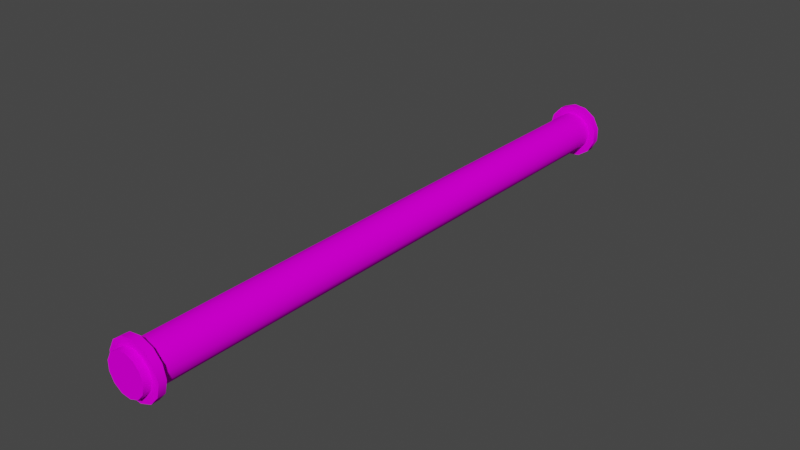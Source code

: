 # Source: dry_pipe_new.blend  (saved by Blender 3.4.6; exported with 4.5.12 LTS)
import bpy
from mathutils import Matrix  # noqa: F401  (used for matrix-valued properties, if any)

bpy.ops.wm.read_factory_settings(use_empty=True)
scene = bpy.context.scene
scene.name = 'Scene'

# ---- collections
col_collection = bpy.data.collections.new('Collection'); scene.collection.children.link(col_collection)

# ---- images (referenced by path relative to the original .blend; pixels are not part of the script)
import os
ASSET_DIR = os.environ.get("B2B_ASSET_DIR", "")  # directory of the original .blend (textures are referenced by path, not embedded)
HERE = os.path.dirname(os.path.abspath(__file__))  # packed textures are extracted next to this script under _unpacked/

def load_image(name, relpath, width, height, colorspace="sRGB"):
    """Load a texture the original file referenced (path relative to the .blend, or extracted next to this script)."""
    p = next((c for c in (os.path.join(HERE, relpath), os.path.join(ASSET_DIR, relpath)) if relpath and os.path.exists(c)), "")
    if p:
        img = bpy.data.images.load(p, check_existing=True)
        img.name = name
    else:  # same state as the original file: an image datablock whose file is absent (Cycles renders it pink)
        img = bpy.data.images.new(name, width, height)
        img.source = "FILE"
        img.filepath = "//" + (relpath or name)
    img.colorspace_settings.name = colorspace
    return img
img_locos282a_body_01d_png = load_image('LocoS282A_Body_01d.png', 'LocoS282A_Body_01d.png', 1024, 1024, 'sRGB')

# ---- materials (node trees are filled in below, after node groups)
mat_191_191_191 = bpy.data.materials.new('191,191,191')
mat_191_191_191.use_transparent_shadow = False
mat_191_191_191.diffuse_color = (0.749, 0.749, 0.749, 1.0)
mat_191_191_191.roughness = 0.4523

# ---- material node trees
mat_191_191_191.use_nodes = True; mat_191_191_191.node_tree.nodes.clear()
_N = mat_191_191_191.node_tree.nodes; _L = mat_191_191_191.node_tree.links
n0 = _N.new('ShaderNodeBsdfPrincipled'); n0.name = 'Principled BSDF'; n0.location = (0, 300)
n0.distribution = 'GGX'
n0.subsurface_method = 'RANDOM_WALK_SKIN'
n0.inputs[2].default_value = 0.4523
n0.inputs[3].default_value = 1.45
n0.inputs[13].default_value = 0.0
n0.inputs[27].default_value = (0.0, 0.0, 0.0, 1.0)
n0.inputs[28].default_value = 1.0
n1 = _N.new('ShaderNodeOutputMaterial'); n1.name = 'Material Output'; n1.location = (280, 300)
n2 = _N.new('ShaderNodeTexImage'); n2.name = 'Image Texture'; n2.location = (-407, 251)
n2.image = img_locos282a_body_01d_png
_L.new(n0.outputs[0], n1.inputs[0])
_L.new(n2.outputs[0], n0.inputs[0])
n1.is_active_output = True

# ---- world
world_world = bpy.data.worlds.new('World'); scene.world = world_world
world_world.use_nodes = True; world_world.node_tree.nodes.clear()
_N = world_world.node_tree.nodes; _L = world_world.node_tree.links
n0 = _N.new('ShaderNodeOutputWorld'); n0.name = 'World Output'; n0.location = (300, 300)
n1 = _N.new('ShaderNodeBackground'); n1.name = 'Background'; n1.location = (10, 300)
n1.inputs[0].default_value = (0.05088, 0.05088, 0.05088, 1.0)
_L.new(n1.outputs[0], n0.inputs[0])
n0.is_active_output = True
world_world.color = (0.05088, 0.05088, 0.05088)
world_world.use_sun_shadow = False
world_world.sun_shadow_jitter_overblur = 0.0

# ---- meshes
me_dry_pipe_new = bpy.data.meshes.new('dry_pipe_new')
me_dry_pipe_new.from_pydata([(-0.1016, 0.0, -3.023), (-0.08996, -0.04722, -3.023), (-0.05771, -0.08361, -3.023), (-0.01225, -0.1009, -3.023), (0.03603, -0.095, -3.023), (0.07605, -0.06737, -3.023), (0.09865, -0.02431, -3.023), (0.09865, 0.02431, -3.023), (0.07605, 0.06737, -3.023), (0.03603, 0.095, -3.023), (-0.01225, 0.1009, -3.023), (-0.05771, 0.08361, -3.023), (-0.08996, 0.04722, -3.023), (-0.1016, 0.0, -2.984), (-0.08996, 0.04722, -2.984), (-0.05771, 0.08361, -2.984), (-0.01225, 0.1009, -2.984), (0.03603, 0.095, -2.984), (0.07605, 0.06737, -2.984), (0.09865, 0.02431, -2.984), (0.09865, -0.02431, -2.984), (0.07605, -0.06737, -2.984), (0.03603, -0.095, -2.984), (-0.01225, -0.1009, -2.984), (-0.05771, -0.08361, -2.984), (-0.08996, -0.04722, -2.984), (0.1016, 0.0, 0.0762), (0.08996, -0.04722, 0.0762), (0.05771, -0.08361, 0.0762), (0.01225, -0.1009, 0.0762), (-0.03603, -0.095, 0.0762), (-0.07605, -0.06737, 0.0762), (-0.09865, -0.02431, 0.0762), (-0.09865, 0.02431, 0.0762), (-0.07605, 0.06737, 0.0762), (-0.03603, 0.095, 0.0762), (0.01225, 0.1009, 0.0762), (0.05771, 0.08361, 0.0762), (0.08996, 0.04722, 0.0762), (0.1016, 0.0, 0.0381), (0.08996, 0.04722, 0.0381), (0.05771, 0.08361, 0.0381), (0.01225, 0.1009, 0.0381), (-0.03603, 0.095, 0.0381), (-0.07605, 0.06737, 0.0381), (-0.09865, 0.02431, 0.0381), (-0.09865, -0.02431, 0.0381), (-0.07605, -0.06737, 0.0381), (-0.03603, -0.095, 0.0381), (0.01225, -0.1009, 0.0381), (0.05771, -0.08361, 0.0381), (0.08996, -0.04722, 0.0381), (-0.1397, 0.0, -2.946), (-0.1237, -0.06492, -2.946), (-0.07936, -0.115, -2.946), (-0.01684, -0.1387, -2.946), (0.04954, -0.1306, -2.946), (0.1046, -0.09264, -2.946), (0.1356, -0.03343, -2.946), (0.1356, 0.03343, -2.946), (0.1046, 0.09264, -2.946), (0.04954, 0.1306, -2.946), (-0.01684, 0.1387, -2.946), (-0.07936, 0.115, -2.946), (-0.1237, 0.06492, -2.946), (0.1016, 0.0, -2.946), (0.08996, -0.04722, -2.946), (0.05771, -0.08361, -2.946), (0.01225, -0.1009, -2.946), (-0.03603, -0.095, -2.946), (-0.07605, -0.06737, -2.946), (-0.09865, -0.02431, -2.946), (-0.09865, 0.02431, -2.946), (-0.07605, 0.06737, -2.946), (-0.03603, 0.095, -2.946), (0.01225, 0.1009, -2.946), (0.05771, 0.08361, -2.946), (0.08996, 0.04722, -2.946), (-0.1397, 0.0, -2.984), (-0.1237, -0.06492, -2.984), (-0.07936, -0.115, -2.984), (-0.01684, -0.1387, -2.984), (0.04954, -0.1306, -2.984), (0.1046, -0.09264, -2.984), (0.1356, -0.03343, -2.984), (0.1356, 0.03343, -2.984), (0.1046, 0.09264, -2.984), (0.04954, 0.1306, -2.984), (-0.01684, 0.1387, -2.984), (-0.07936, 0.115, -2.984), (-0.1237, 0.06492, -2.984), (0.1397, 0.0, 0.0), (0.1237, -0.06492, 0.0), (0.07936, -0.115, 0.0), (0.01684, -0.1387, 0.0), (-0.04954, -0.1306, 0.0), (-0.1046, -0.09264, 0.0), (-0.1356, -0.03343, 0.0), (-0.1356, 0.03343, 0.0), (-0.1046, 0.09264, 0.0), (-0.04954, 0.1306, 0.0), (0.01684, 0.1387, 0.0), (0.07936, 0.115, 0.0), (0.1237, 0.06492, 0.0), (0.1016, 0.0, 0.0), (0.08996, 0.04722, 0.0), (0.05771, 0.08361, 0.0), (0.01225, 0.1009, 0.0), (-0.03603, 0.095, 0.0), (-0.07605, 0.06737, 0.0), (-0.09865, 0.02431, 0.0), (-0.09865, -0.02431, 0.0), (-0.07605, -0.06737, 0.0), (-0.03603, -0.095, 0.0), (0.01225, -0.1009, 0.0), (0.05771, -0.08361, 0.0), (0.08996, -0.04722, 0.0), (0.1397, 0.0, 0.0381), (0.1237, -0.06492, 0.0381), (0.07936, -0.115, 0.0381), (0.01684, -0.1387, 0.0381), (-0.04954, -0.1306, 0.0381), (-0.1046, -0.09264, 0.0381), (-0.1356, -0.03343, 0.0381), (-0.1356, 0.03343, 0.0381), (-0.1046, 0.09264, 0.0381), (-0.04954, 0.1306, 0.0381), (0.01684, 0.1387, 0.0381), (0.07936, 0.115, 0.0381), (0.1237, 0.06492, 0.0381), (-0.1016, 0.0, -1.964), (-0.1016, 0.0, -0.9821), (0.09865, 0.02431, -1.964), (0.09865, 0.02431, -0.9821), (0.09865, -0.02431, -0.9821), (0.09865, -0.02431, -1.964), (0.07605, 0.06737, -1.964), (0.07605, 0.06737, -0.9821), (0.03603, 0.095, -1.964), (0.03603, 0.095, -0.9821), (-0.01225, 0.1009, -1.964), (-0.01225, 0.1009, -0.9821), (-0.05771, 0.08361, -1.964), (-0.05771, 0.08361, -0.9821), (-0.08996, 0.04722, -1.964), (-0.08996, 0.04722, -0.9821), (-0.08996, -0.04722, -1.964), (-0.08996, -0.04722, -0.9821), (-0.05771, -0.08361, -1.964), (-0.05771, -0.08361, -0.9821), (-0.01225, -0.1009, -1.964), (-0.01225, -0.1009, -0.9821), (0.03603, -0.095, -1.964), (0.03603, -0.095, -0.9821), (0.07605, -0.06737, -1.964), (0.07605, -0.06737, -0.9821)], [], [(1, 13, 0), (0, 13, 14), (0, 14, 12), (12, 14, 15), (12, 15, 11), (11, 15, 16), (11, 16, 10), (10, 16, 17), (10, 17, 9), (9, 17, 18), (9, 18, 8), (8, 18, 19), (8, 19, 7), (7, 19, 20), (7, 20, 6), (6, 20, 21), (6, 21, 5), (5, 21, 22), (5, 22, 4), (4, 22, 23), (4, 23, 3), (3, 23, 24), (3, 24, 2), (2, 24, 25), (2, 25, 1), (1, 25, 13), (0, 12, 1), (1, 12, 2), (2, 12, 11), (2, 11, 3), (3, 11, 10), (3, 10, 4), (4, 10, 9), (4, 9, 5), (5, 9, 8), (5, 8, 6), (6, 8, 7), (27, 39, 26), (26, 39, 40), (26, 40, 38), (38, 40, 41), (38, 41, 37), (37, 41, 42), (37, 42, 36), (36, 42, 43), (36, 43, 35), (35, 43, 44), (35, 44, 34), (34, 44, 45), (34, 45, 33), (33, 45, 46), (33, 46, 32), (32, 46, 47), (32, 47, 31), (31, 47, 48), (31, 48, 30), (30, 48, 49), (30, 49, 29), (29, 49, 50), (29, 50, 28), (28, 50, 51), (28, 51, 27), (27, 51, 39), (26, 38, 27), (27, 38, 28), (28, 38, 37), (28, 37, 29), (29, 37, 36), (29, 36, 30), (30, 36, 35), (30, 35, 31), (31, 35, 34), (31, 34, 32), (32, 34, 33), (53, 71, 52), (52, 71, 72), (52, 72, 64), (64, 72, 73), (64, 73, 63), (63, 73, 74), (63, 74, 62), (62, 74, 75), (62, 75, 61), (61, 75, 76), (61, 76, 60), (60, 76, 77), (60, 77, 59), (59, 77, 65), (59, 65, 58), (58, 65, 66), (58, 66, 57), (57, 66, 67), (57, 67, 56), (56, 67, 68), (56, 68, 55), (55, 68, 69), (55, 69, 54), (54, 69, 70), (54, 70, 53), (53, 70, 71), (79, 52, 78), (78, 52, 64), (78, 64, 90), (90, 64, 63), (90, 63, 89), (89, 63, 62), (89, 62, 88), (88, 62, 61), (88, 61, 87), (87, 61, 60), (87, 60, 86), (86, 60, 59), (86, 59, 85), (85, 59, 58), (85, 58, 84), (84, 58, 57), (84, 57, 83), (83, 57, 56), (83, 56, 82), (82, 56, 55), (82, 55, 81), (81, 55, 54), (81, 54, 80), (80, 54, 53), (80, 53, 79), (79, 53, 52), (25, 79, 13), (13, 79, 78), (13, 78, 90), (79, 25, 80), (80, 25, 24), (80, 24, 81), (81, 24, 23), (81, 23, 22), (81, 22, 82), (82, 22, 21), (82, 21, 83), (83, 21, 20), (83, 20, 84), (84, 20, 19), (84, 19, 85), (85, 19, 86), (86, 19, 18), (86, 18, 87), (87, 18, 17), (87, 17, 88), (88, 17, 16), (88, 16, 15), (88, 15, 89), (89, 15, 14), (89, 14, 90), (90, 14, 13), (103, 91, 104), (104, 91, 92), (104, 92, 116), (116, 92, 93), (116, 93, 115), (115, 93, 94), (115, 94, 114), (114, 94, 113), (113, 94, 95), (113, 95, 112), (112, 95, 96), (112, 96, 111), (111, 96, 97), (111, 97, 110), (110, 97, 98), (110, 98, 99), (110, 99, 109), (109, 99, 100), (109, 100, 108), (108, 100, 101), (108, 101, 107), (107, 101, 106), (106, 101, 102), (106, 102, 105), (105, 102, 103), (105, 103, 104), (118, 91, 117), (117, 91, 103), (117, 103, 129), (129, 103, 102), (129, 102, 128), (128, 102, 101), (128, 101, 127), (127, 101, 100), (127, 100, 126), (126, 100, 99), (126, 99, 125), (125, 99, 98), (125, 98, 124), (124, 98, 97), (124, 97, 123), (123, 97, 96), (123, 96, 122), (122, 96, 95), (122, 95, 121), (121, 95, 94), (121, 94, 120), (120, 94, 93), (120, 93, 119), (119, 93, 92), (119, 92, 118), (118, 92, 91), (51, 118, 39), (39, 118, 117), (39, 117, 129), (118, 51, 119), (119, 51, 50), (119, 50, 120), (120, 50, 49), (120, 49, 48), (120, 48, 121), (121, 48, 47), (121, 47, 122), (122, 47, 46), (122, 46, 123), (123, 46, 45), (123, 45, 124), (124, 45, 125), (125, 45, 44), (125, 44, 126), (126, 44, 43), (126, 43, 127), (127, 43, 42), (127, 42, 41), (127, 41, 128), (128, 41, 40), (128, 40, 129), (129, 40, 39), (77, 132, 65), (65, 132, 135), (65, 135, 66), (66, 135, 154), (66, 154, 67), (67, 154, 152), (67, 152, 68), (68, 152, 150), (68, 150, 69), (69, 150, 148), (69, 148, 70), (70, 148, 146), (70, 146, 71), (71, 146, 130), (71, 130, 72), (72, 130, 144), (72, 144, 73), (73, 144, 142), (73, 142, 74), (74, 142, 140), (74, 140, 75), (75, 140, 138), (75, 138, 76), (76, 138, 136), (76, 136, 77), (77, 136, 132), (116, 134, 104), (104, 134, 133), (104, 133, 105), (105, 133, 137), (105, 137, 106), (106, 137, 139), (106, 139, 107), (107, 139, 141), (107, 141, 108), (108, 141, 143), (108, 143, 109), (109, 143, 145), (109, 145, 110), (110, 145, 131), (110, 131, 111), (111, 131, 147), (111, 147, 112), (112, 147, 149), (112, 149, 113), (113, 149, 151), (113, 151, 114), (114, 151, 153), (114, 153, 115), (115, 153, 155), (115, 155, 116), (116, 155, 134), (130, 131, 144), (144, 131, 145), (144, 145, 142), (142, 145, 143), (142, 143, 140), (140, 143, 141), (140, 141, 138), (138, 141, 139), (138, 139, 136), (136, 139, 137), (136, 137, 132), (132, 137, 133), (132, 133, 135), (135, 133, 134), (135, 134, 154), (154, 134, 155), (154, 155, 152), (152, 155, 153), (152, 153, 150), (150, 153, 151), (150, 151, 148), (148, 151, 149), (148, 149, 146), (146, 149, 147), (146, 147, 130), (130, 147, 131)])
_uv = me_dry_pipe_new.uv_layers.new(name='UVMap')
_uv.uv.foreach_set('vector', [0.05483, 0.5811, 0.05073, 0.576, 0.05483, 0.576, 0.05483, 0.576, 0.05073, 0.576, 0.05073, 0.5709, 0.05483, 0.576, 0.05073, 0.5709, 0.05483, 0.5709, 0.05503, 0.5702, 0.05093, 0.5702, 0.05093, 0.5663, 0.05503, 0.5702, 0.05093, 0.5663, 0.05503, 0.5663, 0.05503, 0.5663, 0.05093, 0.5663, 0.05093, 0.5612, 0.05503, 0.5663, 0.05093, 0.5612, 0.05503, 0.5612, 0.05503, 0.5612, 0.05093, 0.5612, 0.05093, 0.5561, 0.05503, 0.5612, 0.05093, 0.5561, 0.05503, 0.5561, 0.05503, 0.5561, 0.05093, 0.5561, 0.05093, 0.5522, 0.05503, 0.5561, 0.05093, 0.5522, 0.05503, 0.5522, 0.05506, 0.5519, 0.05097, 0.5519, 0.05097, 0.5472, 0.05506, 0.5519, 0.05097, 0.5472, 0.05506, 0.5472, 0.05506, 0.5472, 0.05097, 0.5472, 0.05097, 0.542, 0.05506, 0.5472, 0.05097, 0.542, 0.05506, 0.542, 0.05506, 0.542, 0.05097, 0.542, 0.05097, 0.5374, 0.05506, 0.542, 0.05097, 0.5374, 0.05506, 0.5374, 0.05489, 0.6, 0.0508, 0.6, 0.0508, 0.5954, 0.05489, 0.6, 0.0508, 0.5954, 0.05489, 0.5954, 0.05489, 0.5954, 0.0508, 0.5954, 0.0508, 0.5902, 0.05489, 0.5954, 0.0508, 0.5902, 0.05489, 0.5902, 0.05489, 0.5902, 0.0508, 0.5902, 0.0508, 0.5855, 0.05489, 0.5902, 0.0508, 0.5855, 0.05489, 0.5855, 0.05483, 0.585, 0.05073, 0.585, 0.05073, 0.5811, 0.05483, 0.585, 0.05073, 0.5811, 0.05483, 0.5811, 0.05483, 0.5811, 0.05073, 0.5811, 0.05073, 0.576, 0.06067, 0.8005, 0.05728, 0.8028, 0.06259, 0.7969, 0.06259, 0.7969, 0.05728, 0.8028, 0.06259, 0.7927, 0.06259, 0.7927, 0.05728, 0.8028, 0.05319, 0.8033, 0.06259, 0.7927, 0.05319, 0.8033, 0.06067, 0.7891, 0.06067, 0.7891, 0.05319, 0.8033, 0.04934, 0.8019, 0.06067, 0.7891, 0.04934, 0.8019, 0.05728, 0.7868, 0.05728, 0.7868, 0.04934, 0.8019, 0.04661, 0.7988, 0.05728, 0.7868, 0.04661, 0.7988, 0.05319, 0.7863, 0.05319, 0.7863, 0.04661, 0.7988, 0.04562, 0.7948, 0.05319, 0.7863, 0.04562, 0.7948, 0.04934, 0.7877, 0.04934, 0.7877, 0.04562, 0.7948, 0.04661, 0.7908, 0.01009, 0.5887, 0.005791, 0.5834, 0.01009, 0.5834, 0.01009, 0.5834, 0.005791, 0.5834, 0.005791, 0.578, 0.01009, 0.5834, 0.005791, 0.578, 0.01009, 0.578, 0.01009, 0.578, 0.005791, 0.578, 0.005791, 0.5739, 0.01009, 0.578, 0.005791, 0.5739, 0.01009, 0.5739, 0.01, 0.5733, 0.005702, 0.5733, 0.005702, 0.5684, 0.01, 0.5733, 0.005702, 0.5684, 0.01, 0.5684, 0.01, 0.5684, 0.005702, 0.5684, 0.005702, 0.5629, 0.01, 0.5684, 0.005702, 0.5629, 0.01, 0.5629, 0.01, 0.5629, 0.005702, 0.5629, 0.005702, 0.5581, 0.01, 0.5629, 0.005702, 0.5581, 0.01, 0.5581, 0.009841, 0.6244, 0.005543, 0.6244, 0.005543, 0.6195, 0.009841, 0.6244, 0.005543, 0.6195, 0.009841, 0.6195, 0.009841, 0.6195, 0.005543, 0.6195, 0.005543, 0.614, 0.009841, 0.6195, 0.005543, 0.614, 0.009841, 0.614, 0.009841, 0.614, 0.005543, 0.614, 0.005543, 0.6092, 0.009841, 0.614, 0.005543, 0.6092, 0.009841, 0.6092, 0.009884, 0.6086, 0.005586, 0.6086, 0.005586, 0.6045, 0.009884, 0.6086, 0.005586, 0.6045, 0.009884, 0.6045, 0.009884, 0.6045, 0.005586, 0.6045, 0.005586, 0.5992, 0.009884, 0.6045, 0.005586, 0.5992, 0.009884, 0.5992, 0.009884, 0.5992, 0.005586, 0.5992, 0.005586, 0.5939, 0.009884, 0.5992, 0.005586, 0.5939, 0.009884, 0.5939, 0.009884, 0.5939, 0.005586, 0.5939, 0.005586, 0.5897, 0.009884, 0.5939, 0.005586, 0.5897, 0.009884, 0.5897, 0.01009, 0.5887, 0.005791, 0.5887, 0.005791, 0.5834, 0.06071, 0.8006, 0.05732, 0.8029, 0.06263, 0.7969, 0.06263, 0.7969, 0.05732, 0.8029, 0.06263, 0.7928, 0.06263, 0.7928, 0.05732, 0.8029, 0.05323, 0.8034, 0.06263, 0.7928, 0.05323, 0.8034, 0.06071, 0.7891, 0.06071, 0.7891, 0.05323, 0.8034, 0.04938, 0.8019, 0.06071, 0.7891, 0.04938, 0.8019, 0.05732, 0.7868, 0.05732, 0.7868, 0.04938, 0.8019, 0.04664, 0.7989, 0.05732, 0.7868, 0.04664, 0.7989, 0.05323, 0.7863, 0.05323, 0.7863, 0.04664, 0.7989, 0.04566, 0.7949, 0.05323, 0.7863, 0.04566, 0.7949, 0.04938, 0.7878, 0.04938, 0.7878, 0.04566, 0.7949, 0.04664, 0.7909, 0.03867, 0.7865, 0.04184, 0.7916, 0.03668, 0.7947, 0.03668, 0.7947, 0.04184, 0.7916, 0.04186, 0.7977, 0.03668, 0.7947, 0.04186, 0.7977, 0.03872, 0.8029, 0.03872, 0.8029, 0.04186, 0.7977, 0.04472, 0.8032, 0.03872, 0.8029, 0.04472, 0.8032, 0.04433, 0.8092, 0.04433, 0.8092, 0.04472, 0.8032, 0.04977, 0.8066, 0.04433, 0.8092, 0.04977, 0.8066, 0.05221, 0.8121, 0.05221, 0.8121, 0.04977, 0.8066, 0.05586, 0.8073, 0.05221, 0.8121, 0.05586, 0.8073, 0.06056, 0.8111, 0.06056, 0.8111, 0.05586, 0.8073, 0.06157, 0.8051, 0.06056, 0.8111, 0.06157, 0.8051, 0.06748, 0.8063, 0.06748, 0.8063, 0.06157, 0.8051, 0.06562, 0.8005, 0.06748, 0.8063, 0.06562, 0.8005, 0.07137, 0.7988, 0.07137, 0.7988, 0.06562, 0.8005, 0.06707, 0.7946, 0.07137, 0.7988, 0.06707, 0.7946, 0.07134, 0.7904, 0.07134, 0.7904, 0.06707, 0.7946, 0.06558, 0.7887, 0.07134, 0.7904, 0.06558, 0.7887, 0.0674, 0.7829, 0.0674, 0.7829, 0.06558, 0.7887, 0.0615, 0.7841, 0.0674, 0.7829, 0.0615, 0.7841, 0.06045, 0.7782, 0.06045, 0.7782, 0.0615, 0.7841, 0.05577, 0.7819, 0.06045, 0.7782, 0.05577, 0.7819, 0.05209, 0.7772, 0.05209, 0.7772, 0.05577, 0.7819, 0.04969, 0.7827, 0.05209, 0.7772, 0.04969, 0.7827, 0.04423, 0.7802, 0.04423, 0.7802, 0.04969, 0.7827, 0.04467, 0.7862, 0.04423, 0.7802, 0.04467, 0.7862, 0.03867, 0.7865, 0.03867, 0.7865, 0.04467, 0.7862, 0.04184, 0.7916, 0.04267, 0.5807, 0.03959, 0.5754, 0.04267, 0.5754, 0.04267, 0.5754, 0.03959, 0.5754, 0.03959, 0.5702, 0.04267, 0.5754, 0.03959, 0.5702, 0.04267, 0.5702, 0.04267, 0.5702, 0.03959, 0.5702, 0.03959, 0.5661, 0.04267, 0.5702, 0.03959, 0.5661, 0.04267, 0.5661, 0.04253, 0.5654, 0.03945, 0.5654, 0.03945, 0.5602, 0.04253, 0.5654, 0.03945, 0.5602, 0.04253, 0.5602, 0.04253, 0.5602, 0.03945, 0.5602, 0.03945, 0.5549, 0.04253, 0.5602, 0.03945, 0.5549, 0.04253, 0.5549, 0.04253, 0.5549, 0.03945, 0.5549, 0.03945, 0.5509, 0.04253, 0.5549, 0.03945, 0.5509, 0.04253, 0.5509, 0.04265, 0.5501, 0.03957, 0.5501, 0.03957, 0.5453, 0.04265, 0.5501, 0.03957, 0.5453, 0.04265, 0.5453, 0.04265, 0.5453, 0.03957, 0.5453, 0.03957, 0.5399, 0.04265, 0.5453, 0.03957, 0.5399, 0.04265, 0.5399, 0.04265, 0.5399, 0.03957, 0.5399, 0.03957, 0.5352, 0.04265, 0.5399, 0.03957, 0.5352, 0.04265, 0.5352, 0.04252, 0.6003, 0.03944, 0.6003, 0.03944, 0.5955, 0.04252, 0.6003, 0.03944, 0.5955, 0.04252, 0.5955, 0.04252, 0.5955, 0.03944, 0.5955, 0.03944, 0.5901, 0.04252, 0.5955, 0.03944, 0.5901, 0.04252, 0.5901, 0.04252, 0.5901, 0.03944, 0.5901, 0.03944, 0.5853, 0.04252, 0.5901, 0.03944, 0.5853, 0.04252, 0.5853, 0.04267, 0.5847, 0.03959, 0.5847, 0.03959, 0.5807, 0.04267, 0.5847, 0.03959, 0.5807, 0.04267, 0.5807, 0.04267, 0.5807, 0.03959, 0.5807, 0.03959, 0.5754, 0.04805, 0.7835, 0.04581, 0.7792, 0.054, 0.782, 0.054, 0.782, 0.04581, 0.7792, 0.054, 0.7772, 0.054, 0.782, 0.054, 0.7772, 0.06219, 0.7792, 0.04581, 0.7792, 0.04805, 0.7835, 0.0395, 0.7848, 0.0395, 0.7848, 0.04805, 0.7835, 0.04346, 0.7876, 0.0395, 0.7848, 0.04346, 0.7876, 0.03651, 0.7927, 0.03651, 0.7927, 0.04346, 0.7876, 0.04128, 0.7933, 0.03651, 0.7927, 0.04128, 0.7933, 0.04202, 0.7994, 0.03651, 0.7927, 0.04202, 0.7994, 0.03753, 0.8011, 0.03753, 0.8011, 0.04202, 0.7994, 0.0455, 0.8044, 0.03753, 0.8011, 0.0455, 0.8044, 0.04232, 0.808, 0.04232, 0.808, 0.0455, 0.8044, 0.05113, 0.8072, 0.04232, 0.808, 0.05113, 0.8072, 0.04979, 0.812, 0.04979, 0.812, 0.05113, 0.8072, 0.05707, 0.8073, 0.04979, 0.812, 0.05707, 0.8073, 0.05822, 0.812, 0.05822, 0.812, 0.05707, 0.8073, 0.06569, 0.808, 0.06569, 0.808, 0.05707, 0.8073, 0.0625, 0.8044, 0.06569, 0.808, 0.0625, 0.8044, 0.07048, 0.8011, 0.07048, 0.8011, 0.0625, 0.8044, 0.06598, 0.7994, 0.07048, 0.8011, 0.06598, 0.7994, 0.07149, 0.7927, 0.07149, 0.7927, 0.06598, 0.7994, 0.06672, 0.7933, 0.07149, 0.7927, 0.06672, 0.7933, 0.06455, 0.7876, 0.07149, 0.7927, 0.06455, 0.7876, 0.0685, 0.7848, 0.0685, 0.7848, 0.06455, 0.7876, 0.05996, 0.7835, 0.0685, 0.7848, 0.05996, 0.7835, 0.06219, 0.7792, 0.06219, 0.7792, 0.05996, 0.7835, 0.054, 0.782, 0.03837, 0.8029, 0.03635, 0.7948, 0.04115, 0.7948, 0.04115, 0.7948, 0.03635, 0.7948, 0.03837, 0.7866, 0.04115, 0.7948, 0.03837, 0.7866, 0.04262, 0.7888, 0.04262, 0.7888, 0.03837, 0.7866, 0.04396, 0.7803, 0.04262, 0.7888, 0.04396, 0.7803, 0.04669, 0.7842, 0.04669, 0.7842, 0.04396, 0.7803, 0.05184, 0.7773, 0.04669, 0.7842, 0.05184, 0.7773, 0.05242, 0.782, 0.05242, 0.782, 0.05184, 0.7773, 0.05851, 0.7828, 0.05851, 0.7828, 0.05184, 0.7773, 0.06021, 0.7783, 0.05851, 0.7828, 0.06021, 0.7783, 0.06355, 0.7863, 0.06355, 0.7863, 0.06021, 0.7783, 0.06715, 0.7831, 0.06355, 0.7863, 0.06715, 0.7831, 0.0664, 0.7917, 0.0664, 0.7917, 0.06715, 0.7831, 0.07107, 0.7905, 0.0664, 0.7917, 0.07107, 0.7905, 0.0664, 0.7978, 0.0664, 0.7978, 0.07107, 0.7905, 0.07107, 0.799, 0.0664, 0.7978, 0.07107, 0.799, 0.06715, 0.8064, 0.0664, 0.7978, 0.06715, 0.8064, 0.06355, 0.8033, 0.06355, 0.8033, 0.06715, 0.8064, 0.06021, 0.8112, 0.06355, 0.8033, 0.06021, 0.8112, 0.05851, 0.8067, 0.05851, 0.8067, 0.06021, 0.8112, 0.05184, 0.8122, 0.05851, 0.8067, 0.05184, 0.8122, 0.05242, 0.8075, 0.05242, 0.8075, 0.05184, 0.8122, 0.04669, 0.8053, 0.04669, 0.8053, 0.05184, 0.8122, 0.04396, 0.8093, 0.04669, 0.8053, 0.04396, 0.8093, 0.04262, 0.8007, 0.04262, 0.8007, 0.04396, 0.8093, 0.03837, 0.8029, 0.04262, 0.8007, 0.03837, 0.8029, 0.04115, 0.7948, 0.01958, 0.5887, 0.0164, 0.5833, 0.01958, 0.5833, 0.01958, 0.5833, 0.0164, 0.5833, 0.0164, 0.5779, 0.01958, 0.5833, 0.0164, 0.5779, 0.01958, 0.5779, 0.01958, 0.5779, 0.0164, 0.5779, 0.0164, 0.5737, 0.01958, 0.5779, 0.0164, 0.5737, 0.01958, 0.5737, 0.01646, 0.6087, 0.01964, 0.6087, 0.01964, 0.6136, 0.01646, 0.6087, 0.01964, 0.6136, 0.01646, 0.6136, 0.01646, 0.6136, 0.01964, 0.6136, 0.01964, 0.6192, 0.01646, 0.6136, 0.01964, 0.6192, 0.01646, 0.6192, 0.01646, 0.6192, 0.01964, 0.6192, 0.01964, 0.6242, 0.01646, 0.6192, 0.01964, 0.6242, 0.01646, 0.6242, 0.01958, 0.5735, 0.0164, 0.5735, 0.0164, 0.5685, 0.01958, 0.5735, 0.0164, 0.5685, 0.01958, 0.5685, 0.01958, 0.5685, 0.0164, 0.5685, 0.0164, 0.5629, 0.01958, 0.5685, 0.0164, 0.5629, 0.01958, 0.5629, 0.01958, 0.5629, 0.0164, 0.5629, 0.0164, 0.558, 0.01958, 0.5629, 0.0164, 0.558, 0.01958, 0.558, 0.01959, 0.6085, 0.0164, 0.6085, 0.0164, 0.6043, 0.01959, 0.6085, 0.0164, 0.6043, 0.01959, 0.6043, 0.01959, 0.6043, 0.0164, 0.6043, 0.0164, 0.5988, 0.01959, 0.6043, 0.0164, 0.5988, 0.01959, 0.5988, 0.01959, 0.5988, 0.0164, 0.5988, 0.0164, 0.5934, 0.01959, 0.5988, 0.0164, 0.5934, 0.01959, 0.5934, 0.01958, 0.5929, 0.0164, 0.5929, 0.0164, 0.5887, 0.01958, 0.5929, 0.0164, 0.5887, 0.01958, 0.5887, 0.01958, 0.5887, 0.0164, 0.5887, 0.0164, 0.5833, 0.04311, 0.8012, 0.03899, 0.8036, 0.04132, 0.7953, 0.04132, 0.7953, 0.03899, 0.8036, 0.03652, 0.7956, 0.04132, 0.7953, 0.03652, 0.7956, 0.03808, 0.7873, 0.03899, 0.8036, 0.04311, 0.8012, 0.04491, 0.8096, 0.04491, 0.8096, 0.04311, 0.8012, 0.04742, 0.8055, 0.04491, 0.8096, 0.04742, 0.8055, 0.05294, 0.8122, 0.05294, 0.8122, 0.04742, 0.8055, 0.05326, 0.8074, 0.05294, 0.8122, 0.05326, 0.8074, 0.05929, 0.8063, 0.05294, 0.8122, 0.05929, 0.8063, 0.06123, 0.8107, 0.06123, 0.8107, 0.05929, 0.8063, 0.06413, 0.8026, 0.06123, 0.8107, 0.06413, 0.8026, 0.06789, 0.8055, 0.06789, 0.8055, 0.06413, 0.8026, 0.06667, 0.797, 0.06789, 0.8055, 0.06667, 0.797, 0.07139, 0.7979, 0.07139, 0.7979, 0.06667, 0.797, 0.06634, 0.7909, 0.07139, 0.7979, 0.06634, 0.7909, 0.07093, 0.7895, 0.07093, 0.7895, 0.06634, 0.7909, 0.06661, 0.7822, 0.06661, 0.7822, 0.06634, 0.7909, 0.06319, 0.7856, 0.06661, 0.7822, 0.06319, 0.7856, 0.05942, 0.7778, 0.05942, 0.7778, 0.06319, 0.7856, 0.05797, 0.7824, 0.05942, 0.7778, 0.05797, 0.7824, 0.05101, 0.7773, 0.05101, 0.7773, 0.05797, 0.7824, 0.05185, 0.782, 0.05101, 0.7773, 0.05185, 0.782, 0.04625, 0.7845, 0.05101, 0.7773, 0.04625, 0.7845, 0.04331, 0.7807, 0.04331, 0.7807, 0.04625, 0.7845, 0.04245, 0.7893, 0.04331, 0.7807, 0.04245, 0.7893, 0.03808, 0.7873, 0.03808, 0.7873, 0.04245, 0.7893, 0.04132, 0.7953, 0.3708, 0.6549, 0.3701, 0.6873, 0.3693, 0.6549, 0.3693, 0.6549, 0.3701, 0.6873, 0.3685, 0.6873, 0.3693, 0.6549, 0.3685, 0.6873, 0.3677, 0.6549, 0.3677, 0.6549, 0.3685, 0.6873, 0.3671, 0.6873, 0.3677, 0.655, 0.3671, 0.6874, 0.3665, 0.655, 0.3665, 0.655, 0.3671, 0.6874, 0.3657, 0.6874, 0.3665, 0.655, 0.3657, 0.6874, 0.3649, 0.655, 0.3649, 0.655, 0.3657, 0.6874, 0.3641, 0.6874, 0.3649, 0.655, 0.3641, 0.6874, 0.3634, 0.655, 0.3634, 0.655, 0.3641, 0.6874, 0.3627, 0.6874, 0.3634, 0.655, 0.3627, 0.6874, 0.3621, 0.655, 0.3813, 0.6548, 0.3818, 0.6872, 0.3806, 0.6872, 0.3813, 0.6548, 0.3806, 0.6872, 0.3799, 0.6548, 0.3799, 0.6548, 0.3806, 0.6872, 0.3791, 0.6872, 0.3799, 0.6548, 0.3791, 0.6872, 0.3783, 0.6548, 0.3783, 0.6548, 0.3791, 0.6872, 0.3775, 0.6872, 0.3783, 0.6548, 0.3775, 0.6872, 0.3769, 0.6548, 0.3766, 0.6549, 0.3772, 0.6873, 0.376, 0.6873, 0.3766, 0.6549, 0.376, 0.6873, 0.3752, 0.6549, 0.3752, 0.6549, 0.376, 0.6873, 0.3744, 0.6873, 0.3752, 0.6549, 0.3744, 0.6873, 0.3736, 0.6549, 0.3736, 0.6549, 0.3744, 0.6873, 0.3728, 0.6873, 0.3736, 0.6549, 0.3728, 0.6873, 0.3722, 0.6549, 0.3722, 0.6549, 0.3728, 0.6873, 0.3716, 0.6873, 0.372, 0.6549, 0.3715, 0.6873, 0.3708, 0.6549, 0.3708, 0.6549, 0.3715, 0.6873, 0.3701, 0.6873, 0.3677, 0.7521, 0.3685, 0.7197, 0.3693, 0.7521, 0.3693, 0.7521, 0.3685, 0.7197, 0.3701, 0.7197, 0.3693, 0.7521, 0.3701, 0.7197, 0.3708, 0.7521, 0.3708, 0.7521, 0.3701, 0.7197, 0.3715, 0.7197, 0.3708, 0.7521, 0.3715, 0.7197, 0.372, 0.7521, 0.3722, 0.7521, 0.3716, 0.7197, 0.3728, 0.7197, 0.3722, 0.7521, 0.3728, 0.7197, 0.3736, 0.7521, 0.3736, 0.7521, 0.3728, 0.7197, 0.3744, 0.7197, 0.3736, 0.7521, 0.3744, 0.7197, 0.3752, 0.7521, 0.3752, 0.7521, 0.3744, 0.7197, 0.376, 0.7197, 0.3752, 0.7521, 0.376, 0.7197, 0.3766, 0.7521, 0.3766, 0.7521, 0.376, 0.7197, 0.3772, 0.7197, 0.3769, 0.752, 0.3775, 0.7196, 0.3783, 0.752, 0.3783, 0.752, 0.3775, 0.7196, 0.3791, 0.7196, 0.3783, 0.752, 0.3791, 0.7196, 0.3799, 0.752, 0.3799, 0.752, 0.3791, 0.7196, 0.3806, 0.7196, 0.3799, 0.752, 0.3806, 0.7196, 0.3813, 0.752, 0.3813, 0.752, 0.3806, 0.7196, 0.3818, 0.7196, 0.3621, 0.7522, 0.3627, 0.7198, 0.3634, 0.7522, 0.3634, 0.7522, 0.3627, 0.7198, 0.3641, 0.7198, 0.3634, 0.7522, 0.3641, 0.7198, 0.3649, 0.7522, 0.3649, 0.7522, 0.3641, 0.7198, 0.3657, 0.7198, 0.3649, 0.7522, 0.3657, 0.7198, 0.3665, 0.7522, 0.3665, 0.7522, 0.3657, 0.7198, 0.3671, 0.7198, 0.3665, 0.7522, 0.3671, 0.7198, 0.3677, 0.7522, 0.3677, 0.7521, 0.3671, 0.7197, 0.3685, 0.7197, 0.3791, 0.6872, 0.3791, 0.7196, 0.3775, 0.6872, 0.3775, 0.6872, 0.3791, 0.7196, 0.3775, 0.7196, 0.3772, 0.6873, 0.3772, 0.7197, 0.376, 0.6873, 0.376, 0.6873, 0.3772, 0.7197, 0.376, 0.7197, 0.376, 0.6873, 0.376, 0.7197, 0.3744, 0.6873, 0.3744, 0.6873, 0.376, 0.7197, 0.3744, 0.7197, 0.3744, 0.6873, 0.3744, 0.7197, 0.3728, 0.6873, 0.3728, 0.6873, 0.3744, 0.7197, 0.3728, 0.7197, 0.3728, 0.6873, 0.3728, 0.7197, 0.3716, 0.6873, 0.3716, 0.6873, 0.3728, 0.7197, 0.3716, 0.7197, 0.3715, 0.6873, 0.3715, 0.7197, 0.3701, 0.6873, 0.3701, 0.6873, 0.3715, 0.7197, 0.3701, 0.7197, 0.3701, 0.6873, 0.3701, 0.7197, 0.3685, 0.6873, 0.3685, 0.6873, 0.3701, 0.7197, 0.3685, 0.7197, 0.3685, 0.6873, 0.3685, 0.7197, 0.3671, 0.6873, 0.3671, 0.6873, 0.3685, 0.7197, 0.3671, 0.7197, 0.3671, 0.6874, 0.3671, 0.7198, 0.3657, 0.6874, 0.3657, 0.6874, 0.3671, 0.7198, 0.3657, 0.7198, 0.3657, 0.6874, 0.3657, 0.7198, 0.3641, 0.6874, 0.3641, 0.6874, 0.3657, 0.7198, 0.3641, 0.7198, 0.3641, 0.6874, 0.3641, 0.7198, 0.3627, 0.6874, 0.3627, 0.6874, 0.3641, 0.7198, 0.3627, 0.7198, 0.3818, 0.6872, 0.3818, 0.7196, 0.3806, 0.6872, 0.3806, 0.6872, 0.3818, 0.7196, 0.3806, 0.7196, 0.3806, 0.6872, 0.3806, 0.7196, 0.3791, 0.6872, 0.3791, 0.6872, 0.3806, 0.7196, 0.3791, 0.7196])
me_dry_pipe_new.materials.append(mat_191_191_191)
me_dry_pipe_new.update()
me_dry_pipe_new.normals_split_custom_set([tuple(v) for v in zip(*[iter([-0.8855, -0.4647, -1.249e-05, -1.0, -1.401e-05, -1.545e-05, -1.0, -1.408e-05, 1.143e-05, -1.0, 5.856e-06, 1.545e-05, -1.0, 5.782e-06, -1.143e-05, -0.8855, 0.4647, 1.248e-05, -1.0, 1.434e-05, -1.248e-05, -0.8855, 0.4647, -1.545e-05, -0.8855, 0.4647, 1.143e-05, -0.8855, 0.4647, 1.52e-05, -0.8855, 0.4647, -1.143e-05, -0.5681, 0.823, 1.3e-05, -0.8855, 0.4647, -1.299e-05, -0.5681, 0.823, -1.52e-05, -0.5681, 0.823, 1.143e-05, -0.5681, 0.823, 1.477e-05, -0.5681, 0.823, -1.143e-05, -0.1205, 0.9927, 1.387e-05, -0.5681, 0.823, -1.383e-05, -0.1205, 0.9927, -1.477e-05, -0.1205, 0.9927, 1.143e-05, -0.1205, 0.9927, 1.568e-05, -0.1205, 0.9927, -1.143e-05, 0.3546, 0.935, 1.206e-05, -0.1205, 0.9927, -1.207e-05, 0.3546, 0.935, -1.568e-05, 0.3546, 0.935, 1.143e-05, 0.3546, 0.935, 1.565e-05, 0.3546, 0.935, -1.143e-05, 0.7485, 0.6631, 1.214e-05, 0.3546, 0.935, -1.214e-05, 0.7485, 0.6631, -1.565e-05, 0.7485, 0.6631, 1.143e-05, 0.7485, 0.6631, 1.545e-05, 0.7485, 0.6631, -1.143e-05, 0.9709, 0.2393, 1.252e-05, 0.7485, 0.6631, -1.25e-05, 0.9709, 0.2393, -1.545e-05, 0.9709, 0.2393, 1.143e-05, 0.9709, 0.2393, 1.465e-05, 0.9709, 0.2393, -1.143e-05, 0.9709, -0.2393, 1.399e-05, 0.9709, 0.2393, -1.399e-05, 0.9709, -0.2393, -1.465e-05, 0.9709, -0.2393, 1.143e-05, 0.9709, -0.2393, 1.545e-05, 0.9709, -0.2393, -1.143e-05, 0.7485, -0.6631, 1.25e-05, 0.9709, -0.2393, -1.252e-05, 0.7485, -0.6631, -1.545e-05, 0.7485, -0.6631, 1.143e-05, 0.7485, -0.6631, 1.565e-05, 0.7485, -0.6631, -1.143e-05, 0.3546, -0.935, 1.215e-05, 0.7485, -0.6631, -1.214e-05, 0.3546, -0.935, -1.565e-05, 0.3546, -0.935, 1.143e-05, 0.3546, -0.935, 1.568e-05, 0.3546, -0.935, -1.143e-05, -0.1205, -0.9927, 1.206e-05, 0.3546, -0.935, -1.208e-05, -0.1205, -0.9927, -1.568e-05, -0.1205, -0.9927, 1.143e-05, -0.1205, -0.9927, 1.477e-05, -0.1205, -0.9927, -1.143e-05, -0.5681, -0.823, 1.382e-05, -0.1205, -0.9927, -1.381e-05, -0.5681, -0.823, -1.477e-05, -0.5681, -0.823, 1.143e-05, -0.5681, -0.823, 1.52e-05, -0.5681, -0.823, -1.143e-05, -0.8855, -0.4647, 1.299e-05, -0.5681, -0.823, -1.3e-05, -0.8855, -0.4647, -1.52e-05, -0.8855, -0.4647, 1.143e-05, -0.8855, -0.4647, 1.545e-05, -0.8855, -0.4647, -1.143e-05, -1.0, -5.603e-06, 1.248e-05, 0.0, 0.0, -1.0, 0.0, 0.0, -1.0, 0.0, 0.0, -1.0, -1.957e-05, 0.0, -1.0, -1.957e-05, 0.0, -1.0, -1.957e-05, 0.0, -1.0, 8.29e-06, 0.0, -1.0, 8.29e-06, 0.0, -1.0, 8.29e-06, 0.0, -1.0, 0.0, 0.0, -1.0, 0.0, 0.0, -1.0, 0.0, 0.0, -1.0, -7.311e-06, 0.0, -1.0, -7.311e-06, 0.0, -1.0, -7.311e-06, 0.0, -1.0, 0.0, 0.0, -1.0, 0.0, 0.0, -1.0, 0.0, 0.0, -1.0, -4.062e-07, 0.0, -1.0, -4.062e-07, 0.0, -1.0, -4.062e-07, 0.0, -1.0, 7.839e-06, 0.0, -1.0, 7.839e-06, 0.0, -1.0, 7.839e-06, 0.0, -1.0, 5.526e-06, 0.0, -1.0, 5.526e-06, 0.0, -1.0, 5.526e-06, 0.0, -1.0, -1.957e-05, 0.0, -1.0, -1.957e-05, 0.0, -1.0, -1.957e-05, 0.0, -1.0, 5.424e-05, 0.0, -1.0, 5.424e-05, 0.0, -1.0, 5.424e-05, 0.0, -1.0, 0.8855, -0.4647, 1.246e-05, 1.0, -9.671e-06, 1.545e-05, 1.0, -9.671e-06, -1.143e-05, 1.0, 9.73e-06, -1.545e-05, 1.0, 9.73e-06, 1.143e-05, 0.8855, 0.4647, -1.245e-05, 1.0, 1.001e-05, 1.246e-05, 0.8855, 0.4647, 1.545e-05, 0.8855, 0.4647, -1.143e-05, 0.8855, 0.4647, -1.52e-05, 0.8855, 0.4647, 1.143e-05, 0.5681, 0.823, -1.297e-05, 0.8855, 0.4647, 1.299e-05, 0.5681, 0.823, 1.52e-05, 0.5681, 0.823, -0.0001147, 0.5681, 0.823, -1.477e-05, 0.5681, 0.823, 1.143e-05, 0.1205, 0.9927, -1.387e-05, 0.5681, 0.823, 1.387e-05, 0.1205, 0.9927, 1.477e-05, 0.1205, 0.9927, -1.143e-05, 0.1205, 0.9927, -1.571e-05, 0.1205, 0.9927, 1.143e-05, -0.3546, 0.935, -1.206e-05, 0.1205, 0.9927, 1.206e-05, -0.3546, 0.935, 1.571e-05, -0.3546, 0.935, -1.143e-05, -0.3546, 0.935, -1.565e-05, -0.3546, 0.935, 1.143e-05, -0.7485, 0.6631, -1.211e-05, -0.3546, 0.935, 1.211e-05, -0.7485, 0.6631, 1.565e-05, -0.7485, 0.6631, -0.0001147, -0.7485, 0.6631, -1.545e-05, -0.7485, 0.6631, 1.143e-05, -0.9709, 0.2393, -1.251e-05, -0.7485, 0.6631, 1.252e-05, -0.9709, 0.2393, 1.545e-05, -0.9709, 0.2393, -1.143e-05, -0.9709, 0.2393, -1.465e-05, -0.9709, 0.2393, 1.143e-05, -0.9709, -0.2393, -1.399e-05, -0.9709, 0.2393, 1.399e-05, -0.9709, -0.2393, 1.465e-05, -0.9709, -0.2393, -1.143e-05, -0.9709, -0.2393, -1.545e-05, -0.9709, -0.2393, 1.143e-05, -0.7485, -0.6631, -1.251e-05, -0.9709, -0.2393, 1.252e-05, -0.7485, -0.6631, 1.545e-05, -0.7485, -0.6631, -1.143e-05, -0.7485, -0.6631, -1.565e-05, -0.7485, -0.6631, 0.0001147, -0.3546, -0.935, -1.211e-05, -0.7485, -0.6631, 1.211e-05, -0.3546, -0.935, 1.565e-05, -0.3546, -0.935, -1.143e-05, -0.3546, -0.935, -1.571e-05, -0.3546, -0.935, 1.143e-05, 0.1205, -0.9927, -1.206e-05, -0.3546, -0.935, 1.206e-05, 0.1205, -0.9927, 1.571e-05, 0.1205, -0.9927, -1.143e-05, 0.1205, -0.9927, -1.477e-05, 0.1205, -0.9927, 8.03e-05, 0.5681, -0.823, -1.388e-05, 0.1205, -0.9927, 1.388e-05, 0.5681, -0.823, 1.477e-05, 0.5681, -0.823, -1.143e-05, 0.5681, -0.823, -1.52e-05, 0.5681, -0.823, 1.143e-05, 0.8855, -0.4647, -1.299e-05, 0.5681, -0.823, 1.297e-05, 0.8855, -0.4647, 1.52e-05, 0.8855, -0.4647, -1.143e-05, 0.8855, -0.4647, -1.545e-05, 0.8855, -0.4647, 1.143e-05, 1.0, -1.004e-05, -1.246e-05, 0.0, 0.0, 1.0, 0.0, 0.0, 1.0, 0.0, 0.0, 1.0, 6.117e-07, 0.0, 1.0, 6.117e-07, 0.0, 1.0, 6.117e-07, 0.0, 1.0, -5.181e-07, 0.0, 1.0, -5.181e-07, 0.0, 1.0, -5.181e-07, 0.0, 1.0, 0.0, 0.0, 1.0, 0.0, 0.0, 1.0, 0.0, 0.0, 1.0, 1.269e-07, 0.0, 1.0, 1.269e-07, 0.0, 1.0, 1.269e-07, 0.0, 1.0, 0.0, 0.0, 1.0, 0.0, 0.0, 1.0, 0.0, 0.0, 1.0, -3.173e-08, 0.0, 1.0, -3.173e-08, 0.0, 1.0, -3.173e-08, 0.0, 1.0, 0.0, 0.0, 1.0, 0.0, 0.0, 1.0, 0.0, 0.0, 1.0, -1.727e-07, 0.0, 1.0, -1.727e-07, 0.0, 1.0, -1.727e-07, 0.0, 1.0, 3.058e-07, 0.0, 1.0, 3.058e-07, 0.0, 1.0, 3.058e-07, 0.0, 1.0, -4.237e-07, 0.0, 1.0, -4.237e-07, 0.0, 1.0, -4.237e-07, 0.0, 1.0, 0.0, 0.0, 1.0, 0.0, 0.0, 1.0, 0.0, 0.0, 1.0, 0.0, 0.0, 1.0, 0.0, 0.0, 1.0, 0.0, 0.0, 1.0, 0.0, 0.0, 1.0, 0.0, 0.0, 1.0, 0.0, 0.0, 1.0, 0.0, 0.0, 1.0, 0.0, 0.0, 1.0, 0.0, 0.0, 1.0, 1.309e-05, 0.0, 1.0, 1.309e-05, 0.0, 1.0, 1.309e-05, 0.0, 1.0, -7.464e-06, 0.0, 1.0, -7.464e-06, 0.0, 1.0, -7.464e-06, 0.0, 1.0, 1.309e-05, 0.0, 1.0, 1.309e-05, 0.0, 1.0, 1.309e-05, 0.0, 1.0, -3.732e-06, 0.0, 1.0, -3.732e-06, 0.0, 1.0, -3.732e-06, 0.0, 1.0, 0.0, 0.0, 1.0, 0.0, 0.0, 1.0, 0.0, 0.0, 1.0, -1.12e-05, 0.0, 1.0, -1.12e-05, 0.0, 1.0, -1.12e-05, 0.0, 1.0, 4.91e-06, 0.0, 1.0, 4.91e-06, 0.0, 1.0, 4.91e-06, 0.0, 1.0, -7.464e-06, 0.0, 1.0, -7.464e-06, 0.0, 1.0, -7.464e-06, 0.0, 1.0, 0.0, 0.0, 1.0, 0.0, 0.0, 1.0, 0.0, 0.0, 1.0, 0.0, 0.0, 1.0, 0.0, 0.0, 1.0, 0.0, 0.0, 1.0, 0.0, 0.0, 1.0, 0.0, 0.0, 1.0, 0.0, 0.0, 1.0, 0.0, 0.0, 1.0, 0.0, 0.0, 1.0, 0.0, 0.0, 1.0, 0.0, 0.0, 1.0, 0.0, 0.0, 1.0, 0.0, 0.0, 1.0, -7.464e-06, 0.0, 1.0, -7.464e-06, 0.0, 1.0, -7.464e-06, 0.0, 1.0, 0.0, 0.0, 1.0, 0.0, 0.0, 1.0, 0.0, 0.0, 1.0, -1.12e-05, 0.0, 1.0, -1.12e-05, 0.0, 1.0, -1.12e-05, 0.0, 1.0, 0.0, 0.0, 1.0, 0.0, 0.0, 1.0, 0.0, 0.0, 1.0, -3.732e-06, 0.0, 1.0, -3.732e-06, 0.0, 1.0, -3.732e-06, 0.0, 1.0, 9.82e-06, 0.0, 1.0, 9.82e-06, 0.0, 1.0, 9.82e-06, 0.0, 1.0, -7.464e-06, 0.0, 1.0, -7.464e-06, 0.0, 1.0, -7.464e-06, 0.0, 1.0, 8.593e-06, 0.0, 1.0, 8.593e-06, 0.0, 1.0, 8.593e-06, 0.0, 1.0, 0.0, 0.0, 1.0, 0.0, 0.0, 1.0, 0.0, 0.0, 1.0, -0.8855, -0.4647, -1.308e-05, -1.0, -5.648e-06, 1.02e-05, -1.0, -5.648e-06, 1.143e-05, -1.0, 5.648e-06, -1.02e-05, -1.0, 5.648e-06, -1.143e-05, -0.8855, 0.4647, 1.308e-05, -1.0, 5.197e-06, -1.302e-05, -0.8855, 0.4647, 1.02e-05, -0.8855, 0.4647, 1.143e-05, -0.8855, 0.4647, -1.048e-05, -0.8855, 0.4647, -1.143e-05, -0.5681, 0.823, 1.355e-05, -0.8855, 0.4647, -1.355e-05, -0.5681, 0.823, 1.048e-05, -0.5681, 0.823, 1.143e-05, -0.5681, 0.823, -1.022e-05, -0.5681, 0.823, -1.143e-05, -0.1205, 0.9927, 1.319e-05, -0.5681, 0.823, -1.314e-05, -0.1205, 0.9927, 1.022e-05, -0.1205, 0.9927, 1.143e-05, -0.1205, 0.9927, -1.045e-05, -0.1205, 0.9927, -1.143e-05, 0.3546, 0.935, 1.35e-05, -0.1205, 0.9927, -1.35e-05, 0.3546, 0.935, 1.045e-05, 0.3546, 0.935, 1.143e-05, 0.3546, 0.935, -1.002e-05, 0.3546, 0.935, -8.03e-05, 0.7485, 0.6631, 1.28e-05, 0.3546, 0.935, -1.274e-05, 0.7485, 0.6631, 1.002e-05, 0.7485, 0.6631, 1.143e-05, 0.7485, 0.6631, -1.014e-05, 0.7485, 0.6631, -8.03e-05, 0.9709, 0.2393, 1.297e-05, 0.7485, 0.6631, -1.298e-05, 0.9709, 0.2393, 1.014e-05, 0.9709, 0.2393, 1.143e-05, 0.9709, 0.2393, -1.065e-05, 0.9709, 0.2393, -1.143e-05, 0.9709, -0.2393, 1.39e-05, 0.9709, 0.2393, -1.39e-05, 0.9709, -0.2393, 1.065e-05, 0.9709, -0.2393, 1.143e-05, 0.9709, -0.2393, -1.014e-05, 0.9709, -0.2393, -1.143e-05, 0.7485, -0.6631, 1.296e-05, 0.9709, -0.2393, -1.297e-05, 0.7485, -0.6631, 1.014e-05, 0.7485, -0.6631, 1.143e-05, 0.7485, -0.6631, -1.002e-05, 0.7485, -0.6631, -1.143e-05, 0.3546, -0.935, 1.279e-05, 0.7485, -0.6631, -1.279e-05, 0.3546, -0.935, 1.002e-05, 0.3546, -0.935, 1.143e-05, 0.3546, -0.935, -1.045e-05, 0.3546, -0.935, -1.143e-05, -0.1205, -0.9927, 1.35e-05, 0.3546, -0.935, -1.35e-05, -0.1205, -0.9927, 1.045e-05, -0.1205, -0.9927, 1.143e-05, -0.1205, -0.9927, -1.022e-05, -0.1205, -0.9927, -1.143e-05, -0.5681, -0.823, 1.314e-05, -0.1205, -0.9927, -1.319e-05, -0.5681, -0.823, 1.022e-05, -0.5681, -0.823, 1.143e-05, -0.5681, -0.823, -1.048e-05, -0.5681, -0.823, -1.143e-05, -0.8855, -0.4647, 1.355e-05, -0.5681, -0.823, -1.355e-05, -0.8855, -0.4647, 1.048e-05, -0.8855, -0.4647, 1.143e-05, -0.8855, -0.4647, -1.02e-05, -0.8855, -0.4647, -1.143e-05, -1.0, -5.197e-06, 1.302e-05, 0.0, 0.0, -1.0, 0.0, 0.0, -1.0, 0.0, 0.0, -1.0, 0.0, 0.0, -1.0, 0.0, 0.0, -1.0, 0.0, 0.0, -1.0, 0.0, 0.0, -1.0, 0.0, 0.0, -1.0, 0.0, 0.0, -1.0, 0.0, 0.0, -1.0, 0.0, 0.0, -1.0, 0.0, 0.0, -1.0, 8.283e-06, 0.0, -1.0, 8.283e-06, 0.0, -1.0, 8.283e-06, 0.0, -1.0, 0.0, 0.0, -1.0, 0.0, 0.0, -1.0, 0.0, 0.0, -1.0, -8.284e-06, 0.0, -1.0, -8.284e-06, 0.0, -1.0, -8.284e-06, 0.0, -1.0, 6.212e-06, 0.0, -1.0, 6.212e-06, 0.0, -1.0, 6.212e-06, 0.0, -1.0, 0.0, 0.0, -1.0, 0.0, 0.0, -1.0, 0.0, 0.0, -1.0, 0.0, 0.0, -1.0, 0.0, 0.0, -1.0, 0.0, 0.0, -1.0, -6.024e-06, 0.0, -1.0, -6.024e-06, 0.0, -1.0, -6.024e-06, 0.0, -1.0, 0.0, 0.0, -1.0, 0.0, 0.0, -1.0, 0.0, 0.0, -1.0, -4.518e-06, 0.0, -1.0, -4.518e-06, 0.0, -1.0, -4.518e-06, 0.0, -1.0, -1.657e-05, 0.0, -1.0, -1.657e-05, 0.0, -1.0, -1.657e-05, 0.0, -1.0, 4.518e-06, 0.0, -1.0, 4.518e-06, 0.0, -1.0, 4.518e-06, 0.0, -1.0, 0.0, 0.0, -1.0, 0.0, 0.0, -1.0, 0.0, 0.0, -1.0, 0.0, 0.0, -1.0, 0.0, 0.0, -1.0, 0.0, 0.0, -1.0, 0.0, 0.0, -1.0, 0.0, 0.0, -1.0, 0.0, 0.0, -1.0, 0.0, 0.0, -1.0, 0.0, 0.0, -1.0, 0.0, 0.0, -1.0, 0.0, 0.0, -1.0, 0.0, 0.0, -1.0, 0.0, 0.0, -1.0, 6.212e-06, 0.0, -1.0, 6.212e-06, 0.0, -1.0, 6.212e-06, 0.0, -1.0, -8.284e-06, 0.0, -1.0, -8.284e-06, 0.0, -1.0, -8.284e-06, 0.0, -1.0, 0.0, 0.0, -1.0, 0.0, 0.0, -1.0, 0.0, 0.0, -1.0, 8.283e-06, 0.0, -1.0, 8.283e-06, 0.0, -1.0, 8.283e-06, 0.0, -1.0, -3.012e-06, 0.0, -1.0, -3.012e-06, 0.0, -1.0, -3.012e-06, 0.0, -1.0, 0.0, 0.0, -1.0, 0.0, 0.0, -1.0, 0.0, 0.0, -1.0, 0.0, 0.0, -1.0, 0.0, 0.0, -1.0, 0.0, 0.0, -1.0, 0.0, 0.0, -1.0, 0.0, 0.0, -1.0, 0.0, 0.0, -1.0, 0.0, 0.0, -1.0, 0.0, 0.0, -1.0, 0.0, 0.0, -1.0, 0.0, 0.0, -1.0, 0.0, 0.0, -1.0, 0.0, 0.0, -1.0, 0.0, 0.0, -1.0, 0.0, 0.0, -1.0, 0.0, 0.0, -1.0, 0.0, 0.0, -1.0, 0.0, 0.0, -1.0, 0.0, 0.0, -1.0, 0.0, 0.0, -1.0, 0.0, 0.0, -1.0, 0.0, 0.0, -1.0, 0.0, 0.0, -1.0, 0.0, 0.0, -1.0, 0.0, 0.0, -1.0, 0.0, 0.0, -1.0, 0.0, 0.0, -1.0, 0.0, 0.0, -1.0, 0.0, 0.0, -1.0, 0.0, 0.0, -1.0, 0.0, 0.0, -1.0, 0.0, 0.0, -1.0, 0.0, 0.0, -1.0, 0.0, 0.0, -1.0, 0.0, 0.0, -1.0, 0.0, 0.0, -1.0, 0.0, 0.0, -1.0, 0.0, 0.0, -1.0, 0.0, 0.0, -1.0, 0.0, 0.0, -1.0, 0.0, 0.0, -1.0, 0.0, 0.0, -1.0, 0.0, 0.0, -1.0, 0.0, 0.0, -1.0, 0.0, 0.0, -1.0, 0.0, 0.0, -1.0, 0.0, 0.0, -1.0, 0.0, 0.0, -1.0, 0.0, 0.0, -1.0, 0.0, 0.0, -1.0, 0.0, 0.0, -1.0, 0.0, 0.0, -1.0, 0.0, 0.0, -1.0, 0.0, 0.0, -1.0, 0.0, 0.0, -1.0, 0.0, 0.0, -1.0, 0.0, 0.0, -1.0, 0.0, 0.0, -1.0, 0.0, 0.0, -1.0, 0.0, 0.0, -1.0, 0.0, 0.0, -1.0, 0.0, 0.0, -1.0, 0.0, 0.0, -1.0, 0.0, 0.0, -1.0, 0.0, 0.0, -1.0, 0.0, 0.0, -1.0, 0.0, 0.0, -1.0, 0.0, 0.0, -1.0, 0.0, 0.0, -1.0, 0.0, 0.0, -1.0, 0.0, 0.0, -1.0, 0.0, 0.0, -1.0, 0.0, 0.0, -1.0, 0.0, 0.0, -1.0, 0.0, 0.0, -1.0, 0.0, 0.0, -1.0, 0.0, 0.0, -1.0, 0.0, 0.0, -1.0, 0.0, 0.0, -1.0, 0.8855, -0.4647, 1.308e-05, 1.0, -6.154e-06, -1.017e-05, 1.0, -6.154e-06, -1.143e-05, 1.0, 6.154e-06, 1.017e-05, 1.0, 6.154e-06, 1.143e-05, 0.8855, 0.4647, -1.308e-05, 1.0, 5.778e-06, 1.307e-05, 0.8855, 0.4647, -1.017e-05, 0.8855, 0.4647, -1.143e-05, 0.8855, 0.4647, 1.048e-05, 0.8855, 0.4647, 1.143e-05, 0.5681, 0.823, -1.355e-05, 0.8855, 0.4647, 1.355e-05, 0.5681, 0.823, -1.048e-05, 0.5681, 0.823, -1.143e-05, 0.5681, 0.823, 1.022e-05, 0.5681, 0.823, 1.143e-05, 0.1205, 0.9927, -1.312e-05, 0.5681, 0.823, 1.318e-05, 0.1205, 0.9927, -1.022e-05, 0.1205, 0.9927, -1.143e-05, 0.1205, 0.9927, 1.045e-05, 0.1205, 0.9927, 1.143e-05, -0.3546, 0.935, -1.349e-05, 0.1205, 0.9927, 1.349e-05, -0.3546, 0.935, -1.045e-05, -0.3546, 0.935, -1.143e-05, -0.3546, 0.935, 1.002e-05, -0.3546, 0.935, 1.143e-05, -0.7485, 0.6631, -1.279e-05, -0.3546, 0.935, 1.279e-05, -0.7485, 0.6631, -1.002e-05, -0.7485, 0.6631, -1.143e-05, -0.7485, 0.6631, 1.014e-05, -0.7485, 0.6631, 1.143e-05, -0.9709, 0.2393, -1.297e-05, -0.7485, 0.6631, 1.297e-05, -0.9709, 0.2393, -1.014e-05, -0.9709, 0.2393, -8.03e-05, -0.9709, 0.2393, 1.065e-05, -0.9709, 0.2393, 1.143e-05, -0.9709, -0.2393, -1.389e-05, -0.9709, 0.2393, 1.389e-05, -0.9709, -0.2393, -1.065e-05, -0.9709, -0.2393, -1.143e-05, -0.9709, -0.2393, 1.014e-05, -0.9709, -0.2393, 8.03e-05, -0.7485, -0.6631, -1.297e-05, -0.9709, -0.2393, 1.297e-05, -0.7485, -0.6631, -1.014e-05, -0.7485, -0.6631, -1.143e-05, -0.7485, -0.6631, 1.002e-05, -0.7485, -0.6631, 1.143e-05, -0.3546, -0.935, -1.279e-05, -0.7485, -0.6631, 1.279e-05, -0.3546, -0.935, -1.002e-05, -0.3546, -0.935, -1.143e-05, -0.3546, -0.935, 1.045e-05, -0.3546, -0.935, 1.143e-05, 0.1205, -0.9927, -1.349e-05, -0.3546, -0.935, 1.349e-05, 0.1205, -0.9927, -1.045e-05, 0.1205, -0.9927, -1.143e-05, 0.1205, -0.9927, 1.022e-05, 0.1205, -0.9927, 1.143e-05, 0.5681, -0.823, -1.318e-05, 0.1205, -0.9927, 1.312e-05, 0.5681, -0.823, -1.022e-05, 0.5681, -0.823, -1.143e-05, 0.5681, -0.823, 1.048e-05, 0.5681, -0.823, 1.143e-05, 0.8855, -0.4647, -1.355e-05, 0.5681, -0.823, 1.355e-05, 0.8855, -0.4647, -1.048e-05, 0.8855, -0.4647, -1.143e-05, 0.8855, -0.4647, 1.017e-05, 0.8855, -0.4647, 1.143e-05, 1.0, -5.778e-06, -1.307e-05, 0.0, 0.0, 1.0, 0.0, 0.0, 1.0, 0.0, 0.0, 1.0, 0.0, 0.0, 1.0, 0.0, 0.0, 1.0, 0.0, 0.0, 1.0, 0.0, 0.0, 1.0, 0.0, 0.0, 1.0, 0.0, 0.0, 1.0, 0.0, 0.0, 1.0, 0.0, 0.0, 1.0, 0.0, 0.0, 1.0, 0.0, 0.0, 1.0, 0.0, 0.0, 1.0, 0.0, 0.0, 1.0, 0.0, 0.0, 1.0, 0.0, 0.0, 1.0, 0.0, 0.0, 1.0, -6.472e-08, 0.0, 1.0, -6.472e-08, 0.0, 1.0, -6.472e-08, 0.0, 1.0, -4.853e-08, 0.0, 1.0, -4.853e-08, 0.0, 1.0, -4.853e-08, 0.0, 1.0, 9.413e-08, 0.0, 1.0, 9.413e-08, 0.0, 1.0, 9.413e-08, 0.0, 1.0, 0.0, 0.0, 1.0, 0.0, 0.0, 1.0, 0.0, 0.0, 1.0, 4.706e-08, 0.0, 1.0, 4.706e-08, 0.0, 1.0, 4.706e-08, 0.0, 1.0, -1.294e-07, 0.0, 1.0, -1.294e-07, 0.0, 1.0, -1.294e-07, 0.0, 1.0, 1.177e-07, 0.0, 1.0, 1.177e-07, 0.0, 1.0, 1.177e-07, 0.0, 1.0, 1.294e-07, 0.0, 1.0, 1.294e-07, 0.0, 1.0, 1.294e-07, 0.0, 1.0, -1.177e-07, 0.0, 1.0, -1.177e-07, 0.0, 1.0, -1.177e-07, 0.0, 1.0, 1.883e-07, 0.0, 1.0, 1.883e-07, 0.0, 1.0, 1.883e-07, 0.0, 1.0, -1.294e-07, 0.0, 1.0, -1.294e-07, 0.0, 1.0, -1.294e-07, 0.0, 1.0, 0.0, 0.0, 1.0, 0.0, 0.0, 1.0, 0.0, 0.0, 1.0, 0.0, 0.0, 1.0, 0.0, 0.0, 1.0, 0.0, 0.0, 1.0, 9.413e-08, 0.0, 1.0, 9.413e-08, 0.0, 1.0, 9.413e-08, 0.0, 1.0, -4.853e-08, 0.0, 1.0, -4.853e-08, 0.0, 1.0, -4.853e-08, 0.0, 1.0, -6.472e-08, 0.0, 1.0, -6.472e-08, 0.0, 1.0, -6.472e-08, 0.0, 1.0, 0.0, 0.0, 1.0, 0.0, 0.0, 1.0, 0.0, 0.0, 1.0, 0.0, 0.0, 1.0, 0.0, 0.0, 1.0, 0.0, 0.0, 1.0, 4.706e-08, 0.0, 1.0, 4.706e-08, 0.0, 1.0, 4.706e-08, 0.0, 1.0, 1.294e-07, 0.0, 1.0, 1.294e-07, 0.0, 1.0, 1.294e-07, 0.0, 1.0, 0.8855, 0.4647, 5.604e-06, 0.9709, 0.2393, 1.376e-05, 1.0, -1.942e-05, -1.676e-08, 1.0, 2.641e-07, -1.442e-05, 0.9709, 0.2393, -1.863e-08, 0.9709, -0.2393, -6.028e-06, 1.0, 1.936e-05, 5.975e-06, 0.9709, -0.2393, 1.376e-05, 0.8855, -0.4647, -5.034e-07, 0.8855, -0.4647, -1.445e-05, 0.9709, -0.2393, -1.59e-07, 0.7485, -0.6631, -6.643e-06, 0.8855, -0.4647, 5.958e-06, 0.7485, -0.6631, 1.376e-05, 0.5681, -0.823, -5.066e-07, 0.5681, -0.823, 3.332e-05, 0.7485, -0.6631, -3.339e-07, 0.3546, -0.935, -6.907e-06, 0.5681, -0.823, 5.219e-06, 0.3546, -0.935, 1.354e-05, 0.1205, -0.9927, -2.321e-07, 0.1205, -0.9927, -1.428e-05, 0.3546, -0.935, -5.127e-07, -0.1205, -0.9927, -6.159e-06, 0.1205, -0.9927, 6.168e-06, -0.1205, -0.9927, 1.429e-05, -0.3546, -0.935, 5.22e-07, -0.3546, -0.935, -1.354e-05, -0.1205, -0.9927, 2.321e-07, -0.5681, -0.823, -5.219e-06, -0.3546, -0.935, 6.907e-06, -0.5681, -0.823, -3.332e-05, -0.7485, -0.6631, 3.339e-07, -0.7485, -0.6631, -1.376e-05, -0.5681, -0.823, 5.018e-07, -0.8855, -0.4647, -5.963e-06, -0.7485, -0.6631, 6.645e-06, -0.8855, -0.4647, 1.445e-05, -0.9709, -0.2393, 1.614e-07, -0.9709, -0.2393, -1.376e-05, -0.8855, -0.4647, 5.038e-07, -1.0, 1.936e-05, -5.974e-06, -0.9709, -0.2393, 6.027e-06, -1.0, -3.105e-07, 1.442e-05, -0.9709, 0.2393, 1.746e-08, -0.9709, 0.2393, -1.376e-05, -1.0, -1.942e-05, 1.723e-08, -0.8855, 0.4647, -5.604e-06, -0.9709, 0.2393, 6.289e-06, -0.8855, 0.4647, 6.239e-05, -0.7485, 0.6631, 5.35e-07, -0.7485, 0.6631, -1.376e-05, -0.8855, 0.4647, 1.278e-07, -0.5681, 0.823, -5.554e-06, -0.7485, 0.6631, 6.416e-06, -0.5681, 0.823, -3.332e-05, -0.3546, 0.935, 8.219e-07, -0.3546, 0.935, -1.354e-05, -0.5681, 0.823, 8.342e-07, -0.1205, 0.9927, -5.764e-06, -0.3546, 0.935, 6.541e-06, -0.1205, 0.9927, 1.429e-05, 0.1205, 0.9927, 1.483e-07, 0.1205, 0.9927, -1.428e-05, -0.1205, 0.9927, -1.388e-07, 0.3546, 0.935, -6.532e-06, 0.1205, 0.9927, 5.77e-06, 0.3546, 0.935, 1.354e-05, 0.5681, 0.823, -8.291e-07, 0.5681, 0.823, 3.332e-05, 0.3546, 0.935, -8.219e-07, 0.7485, 0.6631, -6.416e-06, 0.5681, 0.823, 5.553e-06, 0.7485, 0.6631, 1.376e-05, 0.8855, 0.4647, -1.295e-07, 0.8855, 0.4647, -1.445e-05, 0.7485, 0.6631, -5.32e-07, 0.9709, 0.2393, -6.286e-06, 0.8855, -0.4647, -5.603e-06, 0.9709, -0.2393, -1.376e-05, 1.0, 1.977e-05, 1.607e-08, 1.0, -2.641e-07, 1.442e-05, 0.9709, -0.2393, 1.863e-08, 0.9709, 0.2393, 6.027e-06, 1.0, -1.97e-05, -5.974e-06, 0.9709, 0.2393, -1.376e-05, 0.8855, 0.4647, 5.038e-07, 0.8855, 0.4647, 6.239e-05, 0.9709, 0.2393, 1.595e-07, 0.7485, 0.6631, 6.643e-06, 0.8855, 0.4647, -5.957e-06, 0.7485, 0.6631, -1.376e-05, 0.5681, 0.823, 5.057e-07, 0.5681, 0.823, -3.332e-05, 0.7485, 0.6631, 3.329e-07, 0.3546, 0.935, 6.906e-06, 0.5681, 0.823, -5.219e-06, 0.3546, 0.935, 3.44e-05, 0.1205, 0.9927, 2.319e-07, 0.1205, 0.9927, 1.428e-05, 0.3546, 0.935, 5.129e-07, -0.1205, 0.9927, 6.158e-06, 0.1205, 0.9927, -6.168e-06, -0.1205, 0.9927, -1.429e-05, -0.3546, 0.935, -5.222e-07, -0.3546, 0.935, 1.354e-05, -0.1205, 0.9927, -2.317e-07, -0.5681, 0.823, 5.219e-06, -0.3546, 0.935, -6.906e-06, -0.5681, 0.823, 3.332e-05, -0.7485, 0.6631, -3.329e-07, -0.7485, 0.6631, 1.376e-05, -0.5681, 0.823, -5.008e-07, -0.8855, 0.4647, 5.962e-06, -0.7485, 0.6631, -6.645e-06, -0.8855, 0.4647, -6.239e-05, -0.9709, 0.2393, -1.616e-07, -0.9709, 0.2393, 1.376e-05, -0.8855, 0.4647, -5.043e-07, -1.0, -1.97e-05, 5.974e-06, -0.9709, 0.2393, -6.027e-06, -1.0, -2.641e-07, -1.442e-05, -0.9709, -0.2393, -1.863e-08, -0.9709, -0.2393, 1.376e-05, -1.0, 1.977e-05, -1.653e-08, -0.8855, -0.4647, 5.601e-06, -0.9709, -0.2393, -6.288e-06, -0.8855, -0.4647, -6.239e-05, -0.7485, -0.6631, -5.348e-07, -0.7485, -0.6631, 1.376e-05, -0.8855, -0.4647, -1.278e-07, -0.5681, -0.823, 5.556e-06, -0.7485, -0.6631, -6.414e-06, -0.5681, -0.823, 3.332e-05, -0.3546, -0.935, -8.21e-07, -0.3546, -0.935, 1.354e-05, -0.5681, -0.823, -8.333e-07, -0.1205, -0.9927, 5.765e-06, -0.3546, -0.935, -6.541e-06, -0.1205, -0.9927, -1.429e-05, 0.1205, -0.9927, -1.485e-07, 0.1205, -0.9927, 1.428e-05, -0.1205, -0.9927, 1.39e-07, 0.3546, -0.935, 6.532e-06, 0.1205, -0.9927, -5.77e-06, 0.3546, -0.935, 3.439e-05, 0.5681, -0.823, 8.293e-07, 0.5681, -0.823, -3.332e-05, 0.3546, -0.935, 8.21e-07, 0.7485, -0.6631, 6.414e-06, 0.5681, -0.823, -5.553e-06, 0.7485, -0.6631, -1.376e-05, 0.8855, -0.4647, 1.302e-07, 0.8855, -0.4647, 6.239e-05, 0.7485, -0.6631, 5.325e-07, 0.9709, -0.2393, 6.286e-06, -1.0, 9.865e-06, 1.149e-05, -1.0, 9.865e-06, 8.427e-06, -0.8855, 0.4647, 7.334e-05, -0.8855, 0.4647, -8.428e-06, -1.0, 9.596e-06, -3.787e-06, -0.8855, 0.4647, -1.149e-05, -0.8855, 0.4647, 1.149e-05, -0.8855, 0.4647, 8.405e-06, -0.5681, 0.823, 0.0001081, -0.5681, 0.823, -8.404e-06, -0.8855, 0.4647, -3.787e-06, -0.5681, 0.823, -1.149e-05, -0.5681, 0.823, 1.149e-05, -0.5681, 0.823, 8.559e-06, -0.1205, 0.9927, 3.615e-06, -0.1205, 0.9927, -8.559e-06, -0.5681, 0.823, -3.615e-06, -0.1205, 0.9927, -1.149e-05, -0.1205, 0.9927, 1.149e-05, -0.1205, 0.9927, 8.343e-06, 0.3546, 0.935, 3.844e-06, 0.3546, 0.935, -8.343e-06, -0.1205, 0.9927, -3.844e-06, 0.3546, 0.935, -1.149e-05, 0.3546, 0.935, 1.149e-05, 0.3546, 0.935, 8.357e-06, 0.7485, 0.6631, 3.844e-06, 0.7485, 0.6631, -8.358e-06, 0.3546, 0.935, -3.844e-06, 0.7485, 0.6631, -1.149e-05, 0.7485, 0.6631, 1.149e-05, 0.7485, 0.6631, 8.43e-06, 0.9709, 0.2393, 3.787e-06, 0.9709, 0.2393, -8.43e-06, 0.7485, 0.6631, -3.787e-06, 0.9709, 0.2393, -1.149e-05, 0.9709, 0.2393, 1.149e-05, 0.9709, 0.2393, 8.59e-06, 0.9709, -0.2393, 3.615e-06, 0.9709, -0.2393, -8.59e-06, 0.9709, 0.2393, -3.615e-06, 0.9709, -0.2393, -1.149e-05, 0.9709, -0.2393, 1.149e-05, 0.9709, -0.2393, 8.43e-06, 0.7485, -0.6631, 3.787e-06, 0.7485, -0.6631, -8.429e-06, 0.9709, -0.2393, -3.787e-06, 0.7485, -0.6631, -1.149e-05, 0.7485, -0.6631, 1.149e-05, 0.7485, -0.6631, 8.359e-06, 0.3546, -0.935, 0.0001082, 0.3546, -0.935, -8.359e-06, 0.7485, -0.6631, -3.844e-06, 0.3546, -0.935, -1.149e-05, 0.3546, -0.935, 1.149e-05, 0.3546, -0.935, 8.343e-06, -0.1205, -0.9927, 3.844e-06, -0.1205, -0.9927, -8.343e-06, 0.3546, -0.935, -3.844e-06, -0.1205, -0.9927, -1.149e-05, -0.1205, -0.9927, 1.149e-05, -0.1205, -0.9927, 8.558e-06, -0.5681, -0.823, 3.615e-06, -0.5681, -0.823, -8.56e-06, -0.1205, -0.9927, -3.615e-06, -0.5681, -0.823, -1.149e-05, -0.5681, -0.823, 1.149e-05, -0.5681, -0.823, 8.405e-06, -0.8855, -0.4647, 3.787e-06, -0.8855, -0.4647, -8.405e-06, -0.5681, -0.823, -0.0001081, -0.8855, -0.4647, -1.149e-05, -0.8855, -0.4647, 1.149e-05, -0.8855, -0.4647, 8.426e-06, -1.0, -9.537e-06, 3.787e-06, -1.0, -9.909e-06, -8.428e-06, -0.8855, -0.4647, -3.787e-06, -1.0, -9.909e-06, -1.149e-05])] * 3)])

# ---- objects
ob_dry_pipe_new = bpy.data.objects.new('dry_pipe_new', me_dry_pipe_new)

# ---- transforms, parenting, visibility, modifiers, constraints
ob_dry_pipe_new.location = (0.0, 0.0, 0.0)
ob_dry_pipe_new.rotation_euler = (1.571, -0.0, 0.0)

# ---- collection membership
col_collection.objects.link(ob_dry_pipe_new)

# ---- scene / render settings (as saved in the file)
scene.frame_start = 1; scene.frame_end = 250; scene.frame_set(1)
scene.render.engine = 'BLENDER_EEVEE_NEXT'
scene.cycles.sampling_pattern = 'TABULATED_SOBOL'
scene.cycles.use_light_tree = False
scene.view_settings.view_transform = 'Filmic'
bpy.context.view_layer.update()

# ---- added for rendering (the .blend has no active camera and no usable light): camera, sun
cam_auto = bpy.data.cameras.new('AutoCamera')
cam_auto.lens = 50.0
cam_auto.sensor_width = 36.0
cam_auto.clip_end = 1000.0
ob_auto_camera = bpy.data.objects.new('AutoCamera', cam_auto)
scene.collection.objects.link(ob_auto_camera)
ob_auto_camera.location = (2.89013, -1.99496, 2.31211)
ob_auto_camera.rotation_euler = (1.09748, -7.21219e-08, 0.694738)
scene.camera = ob_auto_camera
light_auto_sun = bpy.data.lights.new('AutoSun', 'SUN')
light_auto_sun.energy = 3.0
light_auto_sun.angle = 0.0523599
ob_auto_sun = bpy.data.objects.new('AutoSun', light_auto_sun)
scene.collection.objects.link(ob_auto_sun)
ob_auto_sun.rotation_euler = (0.872665, 0.174533, 0.523599)
bpy.context.view_layer.update()
